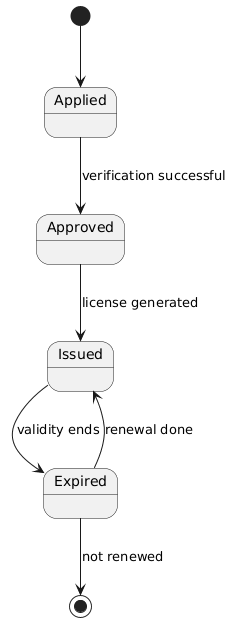

The diagram above was rendered by PlantUML. Its source (embedded in the PNG):
@startuml
[*] --> Applied

Applied --> Approved : verification successful
Approved --> Issued : license generated
Issued --> Expired : validity ends
Expired --> Issued : renewal done
Expired --> [*] : not renewed
@enduml